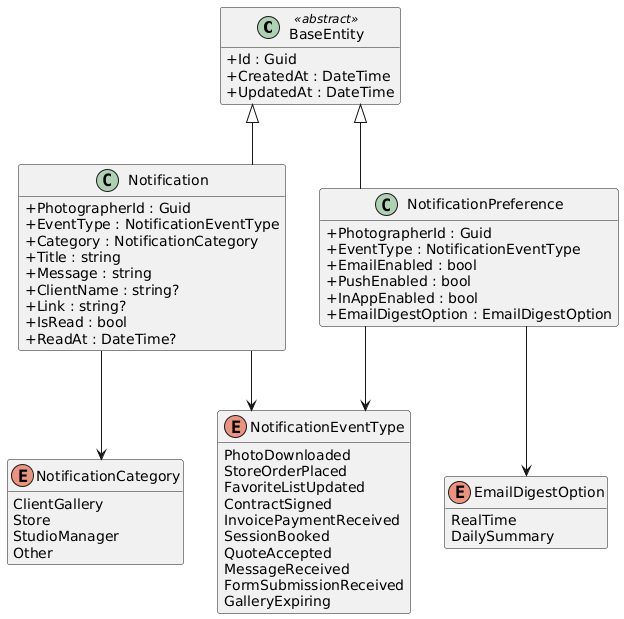

The diagram above was rendered by PlantUML. Its source (embedded in the PNG):
@startuml
skinparam classAttributeIconSize 0
skinparam linetype ortho
hide empty methods

class BaseEntity <<abstract>> {
  +Id : Guid
  +CreatedAt : DateTime
  +UpdatedAt : DateTime
}

class Notification {
  +PhotographerId : Guid
  +EventType : NotificationEventType
  +Category : NotificationCategory
  +Title : string
  +Message : string
  +ClientName : string?
  +Link : string?
  +IsRead : bool
  +ReadAt : DateTime?
}

class NotificationPreference {
  +PhotographerId : Guid
  +EventType : NotificationEventType
  +EmailEnabled : bool
  +PushEnabled : bool
  +InAppEnabled : bool
  +EmailDigestOption : EmailDigestOption
}

enum NotificationEventType {
  PhotoDownloaded
  StoreOrderPlaced
  FavoriteListUpdated
  ContractSigned
  InvoicePaymentReceived
  SessionBooked
  QuoteAccepted
  MessageReceived
  FormSubmissionReceived
  GalleryExpiring
}

enum NotificationCategory {
  ClientGallery
  Store
  StudioManager
  Other
}

enum EmailDigestOption {
  RealTime
  DailySummary
}

BaseEntity <|-- Notification
BaseEntity <|-- NotificationPreference
Notification --> NotificationEventType
Notification --> NotificationCategory
NotificationPreference --> NotificationEventType
NotificationPreference --> EmailDigestOption

@enduml